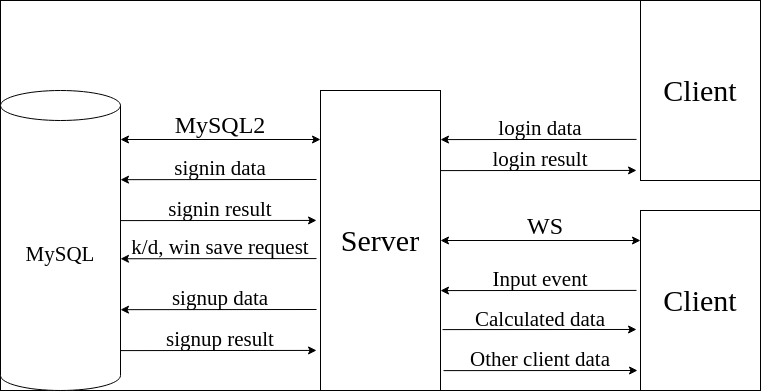

The diagram above was exported from draw.io. Its source (the exported page's mxGraphModel, read from the mxfile embedded in the PNG):
<mxGraphModel dx="917" dy="766" grid="1" gridSize="10" guides="1" tooltips="1" connect="1" arrows="1" fold="1" page="1" pageScale="1" pageWidth="850" pageHeight="1100" math="0" shadow="0">
  <root>
    <mxCell id="0" />
    <mxCell id="1" parent="0" />
    <mxCell id="EM1NxsDbJVIAKPILfT_p-49" value="" style="rounded=0;whiteSpace=wrap;html=1;fontSize=24;" vertex="1" parent="1">
      <mxGeometry y="70" width="760" height="390" as="geometry" />
    </mxCell>
    <mxCell id="EM1NxsDbJVIAKPILfT_p-1" value="Client" style="rounded=0;whiteSpace=wrap;html=1;fontSize=30;" vertex="1" parent="1">
      <mxGeometry x="640" y="280" width="120" height="180" as="geometry" />
    </mxCell>
    <mxCell id="EM1NxsDbJVIAKPILfT_p-2" value="Server" style="rounded=0;whiteSpace=wrap;html=1;fontSize=30;" vertex="1" parent="1">
      <mxGeometry x="320" y="160" width="120" height="300" as="geometry" />
    </mxCell>
    <mxCell id="EM1NxsDbJVIAKPILfT_p-3" value="" style="endArrow=classic;startArrow=classic;html=1;rounded=0;fontSize=30;exitX=1;exitY=0.5;exitDx=0;exitDy=0;" edge="1" parent="1" source="EM1NxsDbJVIAKPILfT_p-2">
      <mxGeometry width="50" height="50" relative="1" as="geometry">
        <mxPoint x="490" y="370" as="sourcePoint" />
        <mxPoint x="640" y="310" as="targetPoint" />
      </mxGeometry>
    </mxCell>
    <mxCell id="EM1NxsDbJVIAKPILfT_p-4" value="&lt;font style=&quot;font-size: 24px;&quot;&gt;WS&lt;/font&gt;" style="text;html=1;strokeColor=none;fillColor=none;align=center;verticalAlign=middle;whiteSpace=wrap;rounded=0;fontSize=24;" vertex="1" parent="1">
      <mxGeometry x="515" y="280" width="60" height="30" as="geometry" />
    </mxCell>
    <mxCell id="EM1NxsDbJVIAKPILfT_p-8" value="MySQL" style="shape=cylinder3;whiteSpace=wrap;html=1;boundedLbl=1;backgroundOutline=1;size=15;fontSize=21;" vertex="1" parent="1">
      <mxGeometry y="160" width="120" height="300" as="geometry" />
    </mxCell>
    <mxCell id="EM1NxsDbJVIAKPILfT_p-9" value="" style="endArrow=classic;startArrow=classic;html=1;rounded=0;fontSize=21;exitX=1;exitY=0.5;exitDx=0;exitDy=0;exitPerimeter=0;entryX=0;entryY=0.4;entryDx=0;entryDy=0;entryPerimeter=0;" edge="1" parent="1">
      <mxGeometry width="50" height="50" relative="1" as="geometry">
        <mxPoint x="120" y="209" as="sourcePoint" />
        <mxPoint x="320" y="209" as="targetPoint" />
      </mxGeometry>
    </mxCell>
    <mxCell id="EM1NxsDbJVIAKPILfT_p-10" value="&lt;font style=&quot;font-size: 24px;&quot;&gt;MySQL2&lt;/font&gt;" style="text;html=1;strokeColor=none;fillColor=none;align=center;verticalAlign=middle;whiteSpace=wrap;rounded=0;fontSize=24;" vertex="1" parent="1">
      <mxGeometry x="170" y="179" width="100" height="30" as="geometry" />
    </mxCell>
    <mxCell id="EM1NxsDbJVIAKPILfT_p-11" value="" style="endArrow=classic;html=1;rounded=0;fontSize=21;exitX=-0.033;exitY=0.444;exitDx=0;exitDy=0;exitPerimeter=0;entryX=1;entryY=0.667;entryDx=0;entryDy=0;entryPerimeter=0;" edge="1" parent="1" source="EM1NxsDbJVIAKPILfT_p-1" target="EM1NxsDbJVIAKPILfT_p-2">
      <mxGeometry width="50" height="50" relative="1" as="geometry">
        <mxPoint x="360" y="350" as="sourcePoint" />
        <mxPoint x="410" y="300" as="targetPoint" />
      </mxGeometry>
    </mxCell>
    <mxCell id="EM1NxsDbJVIAKPILfT_p-12" value="&lt;font style=&quot;font-size: 21px;&quot;&gt;Input event&lt;/font&gt;" style="text;html=1;strokeColor=none;fillColor=none;align=center;verticalAlign=middle;whiteSpace=wrap;rounded=0;fontSize=30;" vertex="1" parent="1">
      <mxGeometry x="440" y="330" width="200" height="30" as="geometry" />
    </mxCell>
    <mxCell id="EM1NxsDbJVIAKPILfT_p-15" value="&lt;font style=&quot;font-size: 21px;&quot;&gt;Calculated data&lt;/font&gt;" style="text;html=1;strokeColor=none;fillColor=none;align=center;verticalAlign=middle;whiteSpace=wrap;rounded=0;fontSize=30;" vertex="1" parent="1">
      <mxGeometry x="440" y="370" width="200" height="30" as="geometry" />
    </mxCell>
    <mxCell id="EM1NxsDbJVIAKPILfT_p-16" value="" style="endArrow=classic;html=1;rounded=0;fontSize=21;exitX=1.017;exitY=0.797;exitDx=0;exitDy=0;exitPerimeter=0;entryX=-0.033;entryY=0.661;entryDx=0;entryDy=0;entryPerimeter=0;" edge="1" parent="1" source="EM1NxsDbJVIAKPILfT_p-2" target="EM1NxsDbJVIAKPILfT_p-1">
      <mxGeometry width="50" height="50" relative="1" as="geometry">
        <mxPoint x="360" y="350" as="sourcePoint" />
        <mxPoint x="410" y="300" as="targetPoint" />
      </mxGeometry>
    </mxCell>
    <mxCell id="EM1NxsDbJVIAKPILfT_p-17" value="Client" style="rounded=0;whiteSpace=wrap;html=1;fontSize=30;" vertex="1" parent="1">
      <mxGeometry x="640" y="70" width="120" height="180" as="geometry" />
    </mxCell>
    <mxCell id="EM1NxsDbJVIAKPILfT_p-19" value="" style="endArrow=classic;html=1;rounded=0;fontSize=21;exitX=1.017;exitY=0.797;exitDx=0;exitDy=0;exitPerimeter=0;entryX=-0.033;entryY=0.661;entryDx=0;entryDy=0;entryPerimeter=0;" edge="1" parent="1">
      <mxGeometry width="50" height="50" relative="1" as="geometry">
        <mxPoint x="442.99999999999994" y="440.1199999999999" as="sourcePoint" />
        <mxPoint x="637" y="440" as="targetPoint" />
      </mxGeometry>
    </mxCell>
    <mxCell id="EM1NxsDbJVIAKPILfT_p-20" value="&lt;font style=&quot;font-size: 21px;&quot;&gt;Other client data&lt;/font&gt;" style="text;html=1;strokeColor=none;fillColor=none;align=center;verticalAlign=middle;whiteSpace=wrap;rounded=0;fontSize=30;" vertex="1" parent="1">
      <mxGeometry x="440" y="410" width="200" height="30" as="geometry" />
    </mxCell>
    <mxCell id="EM1NxsDbJVIAKPILfT_p-21" value="" style="endArrow=classic;html=1;rounded=0;fontSize=21;exitX=1;exitY=0.267;exitDx=0;exitDy=0;exitPerimeter=0;entryX=-0.033;entryY=0.944;entryDx=0;entryDy=0;entryPerimeter=0;" edge="1" parent="1" source="EM1NxsDbJVIAKPILfT_p-2" target="EM1NxsDbJVIAKPILfT_p-17">
      <mxGeometry width="50" height="50" relative="1" as="geometry">
        <mxPoint x="510" y="380" as="sourcePoint" />
        <mxPoint x="620" y="240" as="targetPoint" />
      </mxGeometry>
    </mxCell>
    <mxCell id="EM1NxsDbJVIAKPILfT_p-22" value="&lt;font style=&quot;font-size: 21px;&quot;&gt;login result&lt;/font&gt;" style="text;html=1;strokeColor=none;fillColor=none;align=center;verticalAlign=middle;whiteSpace=wrap;rounded=0;fontSize=30;" vertex="1" parent="1">
      <mxGeometry x="440" y="210" width="200" height="30" as="geometry" />
    </mxCell>
    <mxCell id="EM1NxsDbJVIAKPILfT_p-23" value="" style="endArrow=classic;html=1;rounded=0;fontSize=21;exitX=1;exitY=0.267;exitDx=0;exitDy=0;exitPerimeter=0;entryX=-0.033;entryY=0.944;entryDx=0;entryDy=0;entryPerimeter=0;" edge="1" parent="1">
      <mxGeometry width="50" height="50" relative="1" as="geometry">
        <mxPoint x="120" y="290.1" as="sourcePoint" />
        <mxPoint x="316.03999999999996" y="289.91999999999996" as="targetPoint" />
      </mxGeometry>
    </mxCell>
    <mxCell id="EM1NxsDbJVIAKPILfT_p-24" value="&lt;font style=&quot;font-size: 21px;&quot;&gt;signin&lt;/font&gt;&lt;font style=&quot;font-size: 21px;&quot;&gt; result&lt;br&gt;&lt;/font&gt;" style="text;html=1;strokeColor=none;fillColor=none;align=center;verticalAlign=middle;whiteSpace=wrap;rounded=0;fontSize=30;" vertex="1" parent="1">
      <mxGeometry x="120" y="260" width="200" height="30" as="geometry" />
    </mxCell>
    <mxCell id="EM1NxsDbJVIAKPILfT_p-25" value="" style="endArrow=classic;html=1;rounded=0;fontSize=21;exitX=-0.033;exitY=0.444;exitDx=0;exitDy=0;exitPerimeter=0;entryX=1;entryY=0.667;entryDx=0;entryDy=0;entryPerimeter=0;" edge="1" parent="1">
      <mxGeometry width="50" height="50" relative="1" as="geometry">
        <mxPoint x="316.03999999999996" y="249.00000000000006" as="sourcePoint" />
        <mxPoint x="120" y="249.1799999999999" as="targetPoint" />
      </mxGeometry>
    </mxCell>
    <mxCell id="EM1NxsDbJVIAKPILfT_p-26" value="&lt;font style=&quot;font-size: 21px;&quot;&gt;signin&lt;font style=&quot;font-size: 21px;&quot;&gt; data&lt;/font&gt;&lt;/font&gt;" style="text;html=1;strokeColor=none;fillColor=none;align=center;verticalAlign=middle;whiteSpace=wrap;rounded=0;fontSize=30;" vertex="1" parent="1">
      <mxGeometry x="120" y="219.07999999999998" width="200" height="30" as="geometry" />
    </mxCell>
    <mxCell id="EM1NxsDbJVIAKPILfT_p-30" value="" style="endArrow=classic;html=1;rounded=0;fontSize=21;exitX=-0.033;exitY=0.444;exitDx=0;exitDy=0;exitPerimeter=0;entryX=1;entryY=0.667;entryDx=0;entryDy=0;entryPerimeter=0;" edge="1" parent="1">
      <mxGeometry width="50" height="50" relative="1" as="geometry">
        <mxPoint x="636.04" y="208.92000000000007" as="sourcePoint" />
        <mxPoint x="440" y="209.0999999999999" as="targetPoint" />
      </mxGeometry>
    </mxCell>
    <mxCell id="EM1NxsDbJVIAKPILfT_p-31" value="&lt;font style=&quot;font-size: 21px;&quot;&gt;login data&lt;/font&gt;" style="text;html=1;strokeColor=none;fillColor=none;align=center;verticalAlign=middle;whiteSpace=wrap;rounded=0;fontSize=30;" vertex="1" parent="1">
      <mxGeometry x="440" y="179" width="200" height="30" as="geometry" />
    </mxCell>
    <mxCell id="EM1NxsDbJVIAKPILfT_p-34" value="" style="endArrow=classic;html=1;rounded=0;fontSize=21;exitX=-0.033;exitY=0.444;exitDx=0;exitDy=0;exitPerimeter=0;entryX=1;entryY=0.667;entryDx=0;entryDy=0;entryPerimeter=0;" edge="1" parent="1">
      <mxGeometry width="50" height="50" relative="1" as="geometry">
        <mxPoint x="316.03999999999996" y="328.08" as="sourcePoint" />
        <mxPoint x="120" y="328.2599999999998" as="targetPoint" />
      </mxGeometry>
    </mxCell>
    <mxCell id="EM1NxsDbJVIAKPILfT_p-35" value="&lt;font style=&quot;font-size: 21px;&quot;&gt;k/d, win save request&lt;/font&gt;" style="text;html=1;strokeColor=none;fillColor=none;align=center;verticalAlign=middle;whiteSpace=wrap;rounded=0;fontSize=30;" vertex="1" parent="1">
      <mxGeometry x="120" y="298.15999999999997" width="200" height="30" as="geometry" />
    </mxCell>
    <mxCell id="EM1NxsDbJVIAKPILfT_p-44" value="" style="endArrow=classic;html=1;rounded=0;fontSize=21;exitX=1;exitY=0.267;exitDx=0;exitDy=0;exitPerimeter=0;entryX=-0.033;entryY=0.944;entryDx=0;entryDy=0;entryPerimeter=0;" edge="1" parent="1">
      <mxGeometry width="50" height="50" relative="1" as="geometry">
        <mxPoint x="120" y="420.0999999999999" as="sourcePoint" />
        <mxPoint x="316.03999999999996" y="419.9200000000001" as="targetPoint" />
      </mxGeometry>
    </mxCell>
    <mxCell id="EM1NxsDbJVIAKPILfT_p-45" value="&lt;font style=&quot;font-size: 21px;&quot;&gt;signup result&lt;/font&gt;" style="text;html=1;strokeColor=none;fillColor=none;align=center;verticalAlign=middle;whiteSpace=wrap;rounded=0;fontSize=30;" vertex="1" parent="1">
      <mxGeometry x="120" y="390" width="200" height="30" as="geometry" />
    </mxCell>
    <mxCell id="EM1NxsDbJVIAKPILfT_p-46" value="" style="endArrow=classic;html=1;rounded=0;fontSize=21;exitX=-0.033;exitY=0.444;exitDx=0;exitDy=0;exitPerimeter=0;entryX=1;entryY=0.667;entryDx=0;entryDy=0;entryPerimeter=0;" edge="1" parent="1">
      <mxGeometry width="50" height="50" relative="1" as="geometry">
        <mxPoint x="316.03999999999996" y="379" as="sourcePoint" />
        <mxPoint x="120" y="379.17999999999984" as="targetPoint" />
      </mxGeometry>
    </mxCell>
    <mxCell id="EM1NxsDbJVIAKPILfT_p-47" value="&lt;font style=&quot;font-size: 21px;&quot;&gt;signup data&lt;/font&gt;" style="text;html=1;strokeColor=none;fillColor=none;align=center;verticalAlign=middle;whiteSpace=wrap;rounded=0;fontSize=30;" vertex="1" parent="1">
      <mxGeometry x="120" y="349.08" width="200" height="30" as="geometry" />
    </mxCell>
  </root>
</mxGraphModel>